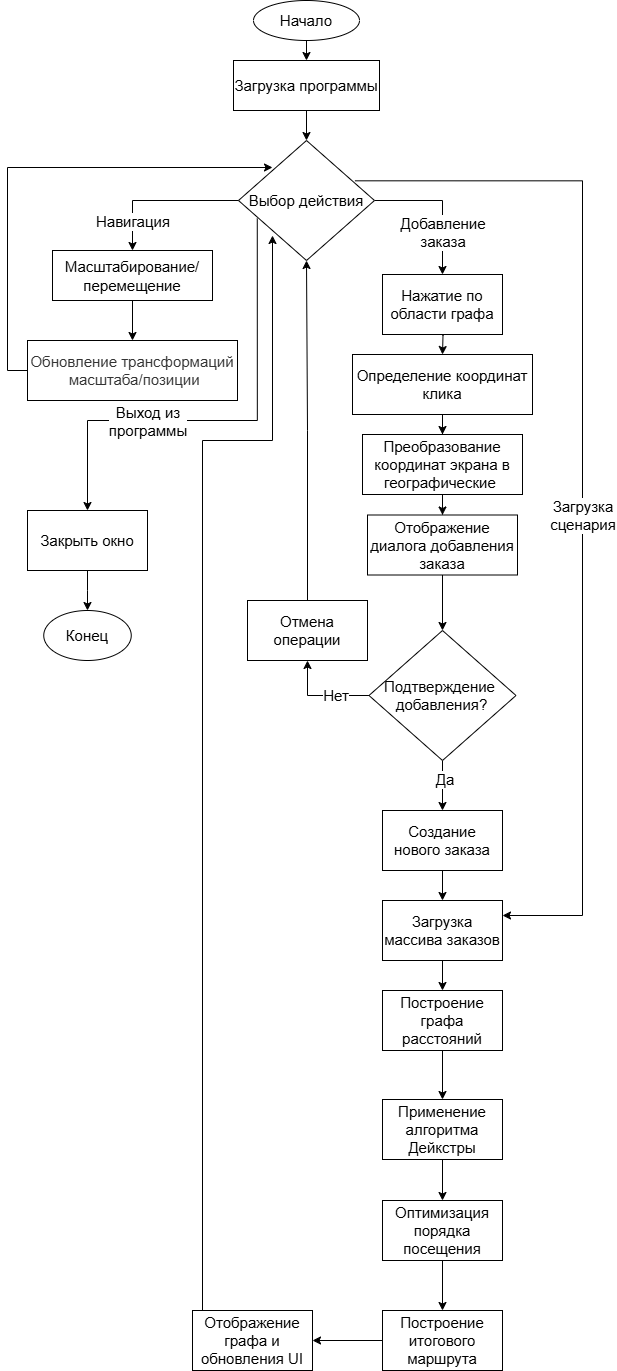

The diagram above was exported from draw.io. Its source (the exported page's mxGraphModel, read from the mxfile embedded in the PNG):
<mxGraphModel dx="2728" dy="1323" grid="1" gridSize="10" guides="1" tooltips="1" connect="1" arrows="1" fold="1" page="1" pageScale="1" pageWidth="827" pageHeight="1169" background="none" math="0" shadow="0">
  <root>
    <mxCell id="0" />
    <mxCell id="1" parent="0" />
    <mxCell id="ko_JbBk622A5n3A8yzRa-1" value="Начало" style="ellipse;whiteSpace=wrap;html=1;fontSize=15;fontFamily=Helvetica;labelBackgroundColor=none;labelBorderColor=none;textShadow=0;" vertex="1" parent="1">
      <mxGeometry x="361" y="10" width="106" height="40" as="geometry" />
    </mxCell>
    <mxCell id="ko_JbBk622A5n3A8yzRa-2" value="Загрузка программы" style="rounded=0;whiteSpace=wrap;html=1;fontSize=15;fontFamily=Helvetica;labelBackgroundColor=none;labelBorderColor=none;textShadow=0;" vertex="1" parent="1">
      <mxGeometry x="341" y="70" width="146" height="50" as="geometry" />
    </mxCell>
    <mxCell id="ko_JbBk622A5n3A8yzRa-3" value="" style="endArrow=classic;html=1;rounded=0;entryX=0.5;entryY=0;entryDx=0;entryDy=0;exitX=0.5;exitY=1;exitDx=0;exitDy=0;fontSize=15;fontFamily=Helvetica;labelBackgroundColor=none;labelBorderColor=none;textShadow=0;" edge="1" parent="1" source="ko_JbBk622A5n3A8yzRa-1" target="ko_JbBk622A5n3A8yzRa-2">
      <mxGeometry width="50" height="50" relative="1" as="geometry">
        <mxPoint x="390" y="330" as="sourcePoint" />
        <mxPoint x="440" y="280" as="targetPoint" />
      </mxGeometry>
    </mxCell>
    <mxCell id="ko_JbBk622A5n3A8yzRa-17" value="" style="edgeStyle=orthogonalEdgeStyle;rounded=0;orthogonalLoop=1;jettySize=auto;html=1;fontSize=15;fontFamily=Helvetica;labelBackgroundColor=none;labelBorderColor=none;textShadow=0;" edge="1" parent="1" source="ko_JbBk622A5n3A8yzRa-4" target="ko_JbBk622A5n3A8yzRa-16">
      <mxGeometry relative="1" as="geometry" />
    </mxCell>
    <mxCell id="ko_JbBk622A5n3A8yzRa-18" value="Добавление заказа" style="edgeLabel;html=1;align=center;verticalAlign=middle;resizable=0;points=[];fontSize=15;whiteSpace=wrap;fontFamily=Helvetica;labelBackgroundColor=default;labelBorderColor=none;textShadow=0;" vertex="1" connectable="0" parent="ko_JbBk622A5n3A8yzRa-17">
      <mxGeometry x="0.1181" y="-2" relative="1" as="geometry">
        <mxPoint x="2" y="19" as="offset" />
      </mxGeometry>
    </mxCell>
    <mxCell id="ko_JbBk622A5n3A8yzRa-40" style="edgeStyle=orthogonalEdgeStyle;rounded=0;orthogonalLoop=1;jettySize=auto;html=1;entryX=1;entryY=0.25;entryDx=0;entryDy=0;exitX=0.856;exitY=0.336;exitDx=0;exitDy=0;exitPerimeter=0;fontSize=15;fontFamily=Helvetica;labelBackgroundColor=none;labelBorderColor=none;textShadow=0;" edge="1" parent="1" source="ko_JbBk622A5n3A8yzRa-4" target="ko_JbBk622A5n3A8yzRa-36">
      <mxGeometry relative="1" as="geometry">
        <Array as="points">
          <mxPoint x="690" y="190" />
          <mxPoint x="690" y="925" />
        </Array>
      </mxGeometry>
    </mxCell>
    <mxCell id="ko_JbBk622A5n3A8yzRa-41" value="Загрузка сценария" style="edgeLabel;html=1;align=center;verticalAlign=middle;resizable=0;points=[];fontSize=15;whiteSpace=wrap;fontFamily=Helvetica;labelBackgroundColor=default;labelBorderColor=none;textShadow=0;" vertex="1" connectable="0" parent="ko_JbBk622A5n3A8yzRa-40">
      <mxGeometry x="-0.238" relative="1" as="geometry">
        <mxPoint y="165" as="offset" />
      </mxGeometry>
    </mxCell>
    <mxCell id="ko_JbBk622A5n3A8yzRa-4" value="Выбор действия" style="strokeWidth=1;html=1;shape=mxgraph.flowchart.decision;whiteSpace=wrap;fontSize=15;fontFamily=Helvetica;labelBackgroundColor=none;labelBorderColor=none;textShadow=0;" vertex="1" parent="1">
      <mxGeometry x="346" y="150" width="136" height="120" as="geometry" />
    </mxCell>
    <mxCell id="ko_JbBk622A5n3A8yzRa-5" value="" style="endArrow=classic;html=1;rounded=0;entryX=0.5;entryY=0;entryDx=0;entryDy=0;entryPerimeter=0;exitX=0.5;exitY=1;exitDx=0;exitDy=0;fontSize=15;fontFamily=Helvetica;labelBackgroundColor=none;labelBorderColor=none;textShadow=0;" edge="1" parent="1" source="ko_JbBk622A5n3A8yzRa-2" target="ko_JbBk622A5n3A8yzRa-4">
      <mxGeometry width="50" height="50" relative="1" as="geometry">
        <mxPoint x="390" y="300" as="sourcePoint" />
        <mxPoint x="440" y="250" as="targetPoint" />
      </mxGeometry>
    </mxCell>
    <mxCell id="ko_JbBk622A5n3A8yzRa-10" style="edgeStyle=orthogonalEdgeStyle;rounded=0;orthogonalLoop=1;jettySize=auto;html=1;exitX=0.5;exitY=1;exitDx=0;exitDy=0;entryX=0.5;entryY=0;entryDx=0;entryDy=0;fontSize=15;fontFamily=Helvetica;labelBackgroundColor=none;labelBorderColor=none;textShadow=0;" edge="1" parent="1" source="ko_JbBk622A5n3A8yzRa-6" target="ko_JbBk622A5n3A8yzRa-7">
      <mxGeometry relative="1" as="geometry" />
    </mxCell>
    <mxCell id="ko_JbBk622A5n3A8yzRa-8" value="" style="endArrow=classic;html=1;rounded=0;entryX=0.5;entryY=0;entryDx=0;entryDy=0;exitX=0;exitY=0.5;exitDx=0;exitDy=0;exitPerimeter=0;fontSize=15;fontFamily=Helvetica;labelBackgroundColor=none;labelBorderColor=none;textShadow=0;" edge="1" parent="1" source="ko_JbBk622A5n3A8yzRa-4" target="ko_JbBk622A5n3A8yzRa-6">
      <mxGeometry width="50" height="50" relative="1" as="geometry">
        <mxPoint x="390" y="300" as="sourcePoint" />
        <mxPoint x="440" y="250" as="targetPoint" />
        <Array as="points">
          <mxPoint x="240" y="210" />
        </Array>
      </mxGeometry>
    </mxCell>
    <mxCell id="ko_JbBk622A5n3A8yzRa-26" value="Навигация" style="edgeLabel;html=1;align=center;verticalAlign=middle;resizable=0;points=[];fontSize=15;whiteSpace=wrap;fontFamily=Helvetica;labelBackgroundColor=default;labelBorderColor=none;textShadow=0;" vertex="1" connectable="0" parent="ko_JbBk622A5n3A8yzRa-8">
      <mxGeometry x="-0.3363" y="1" relative="1" as="geometry">
        <mxPoint x="-54" y="19" as="offset" />
      </mxGeometry>
    </mxCell>
    <mxCell id="ko_JbBk622A5n3A8yzRa-11" style="edgeStyle=orthogonalEdgeStyle;rounded=0;orthogonalLoop=1;jettySize=auto;html=1;exitX=0;exitY=0.5;exitDx=0;exitDy=0;entryX=0.25;entryY=0.225;entryDx=0;entryDy=0;entryPerimeter=0;fontSize=15;fontFamily=Helvetica;labelBackgroundColor=none;labelBorderColor=none;textShadow=0;" edge="1" parent="1" source="ko_JbBk622A5n3A8yzRa-7" target="ko_JbBk622A5n3A8yzRa-4">
      <mxGeometry relative="1" as="geometry">
        <Array as="points">
          <mxPoint x="115" y="380" />
          <mxPoint x="115" y="177" />
        </Array>
      </mxGeometry>
    </mxCell>
    <mxCell id="ko_JbBk622A5n3A8yzRa-20" value="" style="edgeStyle=orthogonalEdgeStyle;rounded=0;orthogonalLoop=1;jettySize=auto;html=1;strokeWidth=1;fontSize=15;fontFamily=Helvetica;labelBackgroundColor=none;labelBorderColor=none;textShadow=0;" edge="1" parent="1" target="ko_JbBk622A5n3A8yzRa-19">
      <mxGeometry relative="1" as="geometry">
        <mxPoint x="549.9999999999998" y="324" as="sourcePoint" />
      </mxGeometry>
    </mxCell>
    <mxCell id="ko_JbBk622A5n3A8yzRa-16" value="Нажатие по области графа" style="whiteSpace=wrap;html=1;strokeWidth=1;fontSize=15;fontFamily=Helvetica;labelBackgroundColor=none;labelBorderColor=none;textShadow=0;" vertex="1" parent="1">
      <mxGeometry x="490" y="284" width="120" height="60" as="geometry" />
    </mxCell>
    <mxCell id="ko_JbBk622A5n3A8yzRa-22" value="" style="edgeStyle=orthogonalEdgeStyle;rounded=0;orthogonalLoop=1;jettySize=auto;html=1;strokeWidth=1;fontSize=15;fontFamily=Helvetica;labelBackgroundColor=none;labelBorderColor=none;textShadow=0;" edge="1" parent="1" source="ko_JbBk622A5n3A8yzRa-19" target="ko_JbBk622A5n3A8yzRa-21">
      <mxGeometry relative="1" as="geometry" />
    </mxCell>
    <mxCell id="ko_JbBk622A5n3A8yzRa-19" value="Определение координат клика" style="whiteSpace=wrap;html=1;strokeWidth=1;fontSize=15;fontFamily=Helvetica;labelBackgroundColor=none;labelBorderColor=none;textShadow=0;" vertex="1" parent="1">
      <mxGeometry x="460" y="364" width="180" height="60" as="geometry" />
    </mxCell>
    <mxCell id="ko_JbBk622A5n3A8yzRa-25" value="" style="edgeStyle=orthogonalEdgeStyle;rounded=0;orthogonalLoop=1;jettySize=auto;html=1;strokeWidth=1;fontSize=15;fontFamily=Helvetica;labelBackgroundColor=none;labelBorderColor=none;textShadow=0;" edge="1" parent="1" source="ko_JbBk622A5n3A8yzRa-21" target="ko_JbBk622A5n3A8yzRa-24">
      <mxGeometry relative="1" as="geometry" />
    </mxCell>
    <mxCell id="ko_JbBk622A5n3A8yzRa-21" value="Преобразование координат экрана в географические&amp;nbsp;" style="whiteSpace=wrap;html=1;strokeWidth=1;fontSize=15;fontFamily=Helvetica;labelBackgroundColor=none;labelBorderColor=none;textShadow=0;" vertex="1" parent="1">
      <mxGeometry x="470" y="444" width="160" height="60" as="geometry" />
    </mxCell>
    <mxCell id="ko_JbBk622A5n3A8yzRa-28" value="" style="edgeStyle=orthogonalEdgeStyle;rounded=0;orthogonalLoop=1;jettySize=auto;html=1;fontSize=15;fontFamily=Helvetica;labelBackgroundColor=none;labelBorderColor=none;textShadow=0;" edge="1" parent="1" source="ko_JbBk622A5n3A8yzRa-24" target="ko_JbBk622A5n3A8yzRa-27">
      <mxGeometry relative="1" as="geometry" />
    </mxCell>
    <mxCell id="ko_JbBk622A5n3A8yzRa-24" value="Отображение диалога добавления заказа" style="whiteSpace=wrap;html=1;strokeWidth=1;fontSize=15;fontFamily=Helvetica;labelBackgroundColor=none;labelBorderColor=none;textShadow=0;" vertex="1" parent="1">
      <mxGeometry x="475" y="524.5" width="150" height="60" as="geometry" />
    </mxCell>
    <mxCell id="ko_JbBk622A5n3A8yzRa-30" value="" style="edgeStyle=orthogonalEdgeStyle;rounded=0;orthogonalLoop=1;jettySize=auto;html=1;fontSize=15;fontFamily=Helvetica;labelBackgroundColor=none;labelBorderColor=none;textShadow=0;" edge="1" parent="1" source="ko_JbBk622A5n3A8yzRa-27" target="ko_JbBk622A5n3A8yzRa-29">
      <mxGeometry relative="1" as="geometry">
        <Array as="points">
          <mxPoint x="415" y="705" />
        </Array>
      </mxGeometry>
    </mxCell>
    <mxCell id="ko_JbBk622A5n3A8yzRa-32" value="Нет" style="edgeLabel;html=1;align=center;verticalAlign=middle;resizable=0;points=[];fontSize=15;whiteSpace=wrap;fontFamily=Helvetica;labelBackgroundColor=default;labelBorderColor=none;textShadow=0;" vertex="1" connectable="0" parent="ko_JbBk622A5n3A8yzRa-30">
      <mxGeometry x="-0.3211" y="-2" relative="1" as="geometry">
        <mxPoint y="1" as="offset" />
      </mxGeometry>
    </mxCell>
    <mxCell id="ko_JbBk622A5n3A8yzRa-34" value="" style="edgeStyle=orthogonalEdgeStyle;rounded=0;orthogonalLoop=1;jettySize=auto;html=1;fontSize=15;fontFamily=Helvetica;labelBackgroundColor=none;labelBorderColor=none;textShadow=0;" edge="1" parent="1" source="ko_JbBk622A5n3A8yzRa-27" target="ko_JbBk622A5n3A8yzRa-33">
      <mxGeometry relative="1" as="geometry" />
    </mxCell>
    <mxCell id="ko_JbBk622A5n3A8yzRa-35" value="Да" style="edgeLabel;html=1;align=center;verticalAlign=middle;resizable=0;points=[];fontSize=15;whiteSpace=wrap;fontFamily=Helvetica;labelBackgroundColor=default;labelBorderColor=none;textShadow=0;" vertex="1" connectable="0" parent="ko_JbBk622A5n3A8yzRa-34">
      <mxGeometry x="-0.2353" y="2" relative="1" as="geometry">
        <mxPoint as="offset" />
      </mxGeometry>
    </mxCell>
    <mxCell id="ko_JbBk622A5n3A8yzRa-27" value="Подтверждение&amp;nbsp;&lt;div&gt;добавления?&lt;/div&gt;" style="rhombus;whiteSpace=wrap;html=1;strokeWidth=1;fontSize=15;fontFamily=Helvetica;labelBackgroundColor=none;labelBorderColor=none;textShadow=0;" vertex="1" parent="1">
      <mxGeometry x="476.5" y="640" width="147" height="130" as="geometry" />
    </mxCell>
    <mxCell id="ko_JbBk622A5n3A8yzRa-31" style="edgeStyle=orthogonalEdgeStyle;rounded=0;orthogonalLoop=1;jettySize=auto;html=1;fontSize=15;fontFamily=Helvetica;labelBackgroundColor=none;labelBorderColor=none;textShadow=0;" edge="1" parent="1" source="ko_JbBk622A5n3A8yzRa-29" target="ko_JbBk622A5n3A8yzRa-4">
      <mxGeometry relative="1" as="geometry" />
    </mxCell>
    <mxCell id="ko_JbBk622A5n3A8yzRa-29" value="Отмена операции" style="whiteSpace=wrap;html=1;strokeWidth=1;fontSize=15;fontFamily=Helvetica;labelBackgroundColor=none;labelBorderColor=none;textShadow=0;" vertex="1" parent="1">
      <mxGeometry x="355" y="610" width="120" height="60" as="geometry" />
    </mxCell>
    <mxCell id="ko_JbBk622A5n3A8yzRa-37" value="" style="edgeStyle=orthogonalEdgeStyle;rounded=0;orthogonalLoop=1;jettySize=auto;html=1;fontSize=15;fontFamily=Helvetica;labelBackgroundColor=none;labelBorderColor=none;textShadow=0;" edge="1" parent="1" source="ko_JbBk622A5n3A8yzRa-33" target="ko_JbBk622A5n3A8yzRa-36">
      <mxGeometry relative="1" as="geometry" />
    </mxCell>
    <mxCell id="ko_JbBk622A5n3A8yzRa-33" value="Создание нового заказа" style="whiteSpace=wrap;html=1;strokeWidth=1;fontSize=15;fontFamily=Helvetica;labelBackgroundColor=none;labelBorderColor=none;textShadow=0;" vertex="1" parent="1">
      <mxGeometry x="490" y="820" width="120" height="60" as="geometry" />
    </mxCell>
    <mxCell id="ko_JbBk622A5n3A8yzRa-39" value="" style="edgeStyle=orthogonalEdgeStyle;rounded=0;orthogonalLoop=1;jettySize=auto;html=1;entryX=0.5;entryY=0;entryDx=0;entryDy=0;exitX=0.5;exitY=1;exitDx=0;exitDy=0;fontSize=15;fontFamily=Helvetica;labelBackgroundColor=none;labelBorderColor=none;textShadow=0;" edge="1" parent="1" source="ko_JbBk622A5n3A8yzRa-36" target="ko_JbBk622A5n3A8yzRa-38">
      <mxGeometry relative="1" as="geometry">
        <mxPoint x="639.4700000000003" y="860" as="sourcePoint" />
        <mxPoint x="636.4700000000003" y="1039" as="targetPoint" />
      </mxGeometry>
    </mxCell>
    <mxCell id="ko_JbBk622A5n3A8yzRa-36" value="Загрузка массива заказов" style="whiteSpace=wrap;html=1;strokeWidth=1;fontSize=15;fontFamily=Helvetica;labelBackgroundColor=none;labelBorderColor=none;textShadow=0;" vertex="1" parent="1">
      <mxGeometry x="490" y="910" width="120" height="60" as="geometry" />
    </mxCell>
    <mxCell id="ko_JbBk622A5n3A8yzRa-43" value="" style="edgeStyle=orthogonalEdgeStyle;rounded=0;orthogonalLoop=1;jettySize=auto;html=1;fontSize=15;fontFamily=Helvetica;labelBackgroundColor=none;labelBorderColor=none;textShadow=0;" edge="1" parent="1" source="ko_JbBk622A5n3A8yzRa-38" target="ko_JbBk622A5n3A8yzRa-42">
      <mxGeometry relative="1" as="geometry" />
    </mxCell>
    <mxCell id="ko_JbBk622A5n3A8yzRa-38" value="Построение графа расстояний" style="whiteSpace=wrap;html=1;strokeWidth=1;fontSize=15;fontFamily=Helvetica;labelBackgroundColor=none;labelBorderColor=none;textShadow=0;" vertex="1" parent="1">
      <mxGeometry x="490" y="1000" width="120" height="60" as="geometry" />
    </mxCell>
    <mxCell id="ko_JbBk622A5n3A8yzRa-46" value="" style="edgeStyle=orthogonalEdgeStyle;rounded=0;orthogonalLoop=1;jettySize=auto;html=1;fontSize=15;fontFamily=Helvetica;labelBackgroundColor=none;labelBorderColor=none;textShadow=0;" edge="1" parent="1" source="ko_JbBk622A5n3A8yzRa-42" target="ko_JbBk622A5n3A8yzRa-45">
      <mxGeometry relative="1" as="geometry" />
    </mxCell>
    <mxCell id="ko_JbBk622A5n3A8yzRa-42" value="Применение алгоритма Дейкстры" style="whiteSpace=wrap;html=1;strokeWidth=1;fontSize=15;fontFamily=Helvetica;labelBackgroundColor=none;labelBorderColor=none;textShadow=0;" vertex="1" parent="1">
      <mxGeometry x="490" y="1109" width="120" height="60" as="geometry" />
    </mxCell>
    <mxCell id="ko_JbBk622A5n3A8yzRa-48" value="" style="edgeStyle=orthogonalEdgeStyle;rounded=0;orthogonalLoop=1;jettySize=auto;html=1;fontSize=15;fontFamily=Helvetica;labelBackgroundColor=none;labelBorderColor=none;textShadow=0;" edge="1" parent="1" source="ko_JbBk622A5n3A8yzRa-45" target="ko_JbBk622A5n3A8yzRa-47">
      <mxGeometry relative="1" as="geometry" />
    </mxCell>
    <mxCell id="ko_JbBk622A5n3A8yzRa-45" value="Оптимизация порядка посещения" style="whiteSpace=wrap;html=1;strokeWidth=1;fontSize=15;fontFamily=Helvetica;labelBackgroundColor=none;labelBorderColor=none;textShadow=0;" vertex="1" parent="1">
      <mxGeometry x="490" y="1210" width="120" height="60" as="geometry" />
    </mxCell>
    <mxCell id="ko_JbBk622A5n3A8yzRa-50" value="" style="edgeStyle=orthogonalEdgeStyle;rounded=0;orthogonalLoop=1;jettySize=auto;html=1;fontSize=15;fontFamily=Helvetica;labelBackgroundColor=none;labelBorderColor=none;textShadow=0;" edge="1" parent="1" source="ko_JbBk622A5n3A8yzRa-47" target="ko_JbBk622A5n3A8yzRa-49">
      <mxGeometry relative="1" as="geometry" />
    </mxCell>
    <mxCell id="ko_JbBk622A5n3A8yzRa-47" value="Построение итогового маршрута" style="whiteSpace=wrap;html=1;strokeWidth=1;fontSize=15;fontFamily=Helvetica;labelBackgroundColor=none;labelBorderColor=none;textShadow=0;" vertex="1" parent="1">
      <mxGeometry x="490" y="1320" width="120" height="60" as="geometry" />
    </mxCell>
    <mxCell id="ko_JbBk622A5n3A8yzRa-51" style="edgeStyle=orthogonalEdgeStyle;rounded=0;orthogonalLoop=1;jettySize=auto;html=1;fontSize=15;fontFamily=Helvetica;labelBackgroundColor=none;labelBorderColor=none;textShadow=0;" edge="1" parent="1" source="ko_JbBk622A5n3A8yzRa-49">
      <mxGeometry relative="1" as="geometry">
        <mxPoint x="380" y="245" as="targetPoint" />
        <Array as="points">
          <mxPoint x="310" y="450" />
          <mxPoint x="380" y="450" />
        </Array>
      </mxGeometry>
    </mxCell>
    <mxCell id="ko_JbBk622A5n3A8yzRa-49" value="Отображение графа и обновления UI" style="whiteSpace=wrap;html=1;strokeWidth=1;fontSize=15;fontFamily=Helvetica;labelBackgroundColor=none;labelBorderColor=none;textShadow=0;" vertex="1" parent="1">
      <mxGeometry x="300" y="1320" width="120" height="60" as="geometry" />
    </mxCell>
    <mxCell id="ko_JbBk622A5n3A8yzRa-53" value="" style="edgeStyle=orthogonalEdgeStyle;rounded=0;orthogonalLoop=1;jettySize=auto;html=1;exitX=0.138;exitY=0.65;exitDx=0;exitDy=0;exitPerimeter=0;fontSize=15;fontFamily=Helvetica;labelBackgroundColor=none;labelBorderColor=none;textShadow=0;" edge="1" parent="1" source="ko_JbBk622A5n3A8yzRa-4" target="ko_JbBk622A5n3A8yzRa-52">
      <mxGeometry relative="1" as="geometry">
        <Array as="points">
          <mxPoint x="365" y="430" />
          <mxPoint x="195" y="430" />
        </Array>
      </mxGeometry>
    </mxCell>
    <mxCell id="ko_JbBk622A5n3A8yzRa-57" value="Выход из программы" style="edgeLabel;html=1;align=center;verticalAlign=middle;resizable=0;points=[];fontSize=15;whiteSpace=wrap;fontFamily=Helvetica;labelBackgroundColor=default;labelBorderColor=none;textShadow=0;" vertex="1" connectable="0" parent="ko_JbBk622A5n3A8yzRa-53">
      <mxGeometry x="0.5008" y="4" relative="1" as="geometry">
        <mxPoint x="35" y="-4" as="offset" />
      </mxGeometry>
    </mxCell>
    <mxCell id="ko_JbBk622A5n3A8yzRa-7" value="&lt;span style=&quot;color: rgb(51, 51, 51); text-wrap-mode: nowrap;&quot;&gt;Обновление трансформаций&lt;/span&gt;&lt;div&gt;&lt;span style=&quot;color: rgb(51, 51, 51); text-wrap-mode: nowrap;&quot;&gt;&amp;nbsp;масштаба/позиции&lt;/span&gt;&lt;/div&gt;" style="rounded=0;whiteSpace=wrap;html=1;fontSize=15;fontFamily=Helvetica;labelBackgroundColor=none;labelBorderColor=none;textShadow=0;" vertex="1" parent="1">
      <mxGeometry x="135" y="350" width="210" height="60" as="geometry" />
    </mxCell>
    <mxCell id="ko_JbBk622A5n3A8yzRa-6" value="&lt;div style=&quot;line-height: 19px; white-space: pre;&quot;&gt;&lt;font style=&quot;color: rgb(0, 0, 0);&quot;&gt;Масштабирование/&lt;/font&gt;&lt;/div&gt;&lt;div style=&quot;line-height: 19px; white-space: pre;&quot;&gt;&lt;font style=&quot;color: rgb(0, 0, 0);&quot;&gt;перемещение&lt;/font&gt;&lt;/div&gt;" style="rounded=0;whiteSpace=wrap;html=1;fontSize=15;fontFamily=Helvetica;labelBackgroundColor=none;labelBorderColor=none;textShadow=0;" vertex="1" parent="1">
      <mxGeometry x="160" y="260" width="160" height="50" as="geometry" />
    </mxCell>
    <mxCell id="ko_JbBk622A5n3A8yzRa-56" value="" style="edgeStyle=orthogonalEdgeStyle;rounded=0;orthogonalLoop=1;jettySize=auto;html=1;fontSize=15;fontFamily=Helvetica;labelBackgroundColor=none;labelBorderColor=none;textShadow=0;" edge="1" parent="1" source="ko_JbBk622A5n3A8yzRa-52" target="ko_JbBk622A5n3A8yzRa-55">
      <mxGeometry relative="1" as="geometry" />
    </mxCell>
    <mxCell id="ko_JbBk622A5n3A8yzRa-52" value="Закрыть окно" style="whiteSpace=wrap;html=1;rounded=0;fontSize=15;fontFamily=Helvetica;labelBackgroundColor=none;labelBorderColor=none;textShadow=0;" vertex="1" parent="1">
      <mxGeometry x="135" y="520" width="120" height="60" as="geometry" />
    </mxCell>
    <mxCell id="ko_JbBk622A5n3A8yzRa-55" value="Конец" style="ellipse;whiteSpace=wrap;html=1;rounded=0;fontSize=15;fontFamily=Helvetica;labelBackgroundColor=none;labelBorderColor=none;textShadow=0;" vertex="1" parent="1">
      <mxGeometry x="151.25" y="620" width="87.5" height="50" as="geometry" />
    </mxCell>
  </root>
</mxGraphModel>